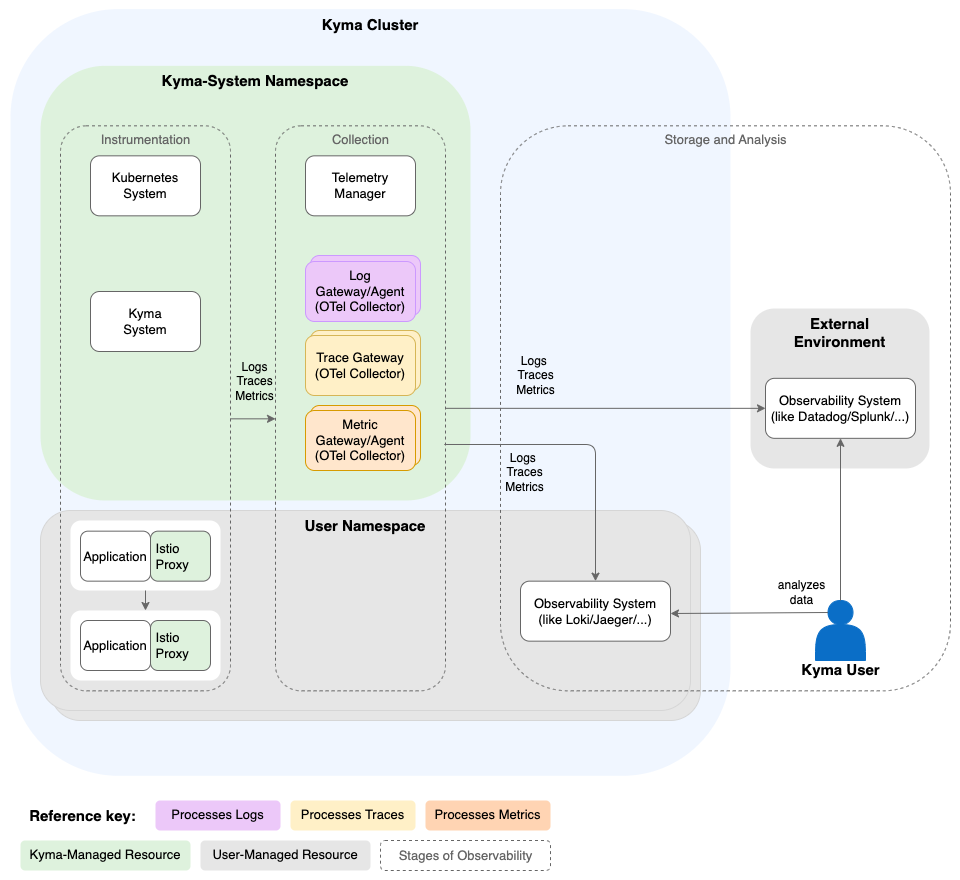

The diagram above was exported from draw.io. Its source (the exported page's mxGraphModel, read from the mxfile embedded in the PNG):
<mxGraphModel dx="1194" dy="824" grid="1" gridSize="10" guides="1" tooltips="1" connect="1" arrows="1" fold="1" page="1" pageScale="1" pageWidth="100" pageHeight="100" math="0" shadow="0">
  <root>
    <mxCell id="0" />
    <mxCell id="1" parent="0" />
    <mxCell id="dz1gPiYa1DY74NqkaMO0-39" value="" style="rounded=0;whiteSpace=wrap;html=1;fillColor=#FFFFFF;strokeColor=none;" parent="1" vertex="1">
      <mxGeometry width="960" height="880" as="geometry" />
    </mxCell>
    <mxCell id="dz1gPiYa1DY74NqkaMO0-40" value="&lt;b style=&quot;color: rgb(0, 0, 0); font-size: 15px;&quot;&gt;&lt;font style=&quot;font-size: 15px;&quot;&gt;Kyma Cluster&lt;br style=&quot;font-size: 15px;&quot;&gt;&lt;/font&gt;&lt;/b&gt;" style="rounded=1;whiteSpace=wrap;html=1;fillColor=#F0F6FF;strokeColor=none;fontColor=#333333;verticalAlign=top;fontSize=15;" parent="1" vertex="1">
      <mxGeometry x="10" y="8.58" width="720" height="766.75" as="geometry" />
    </mxCell>
    <mxCell id="dz1gPiYa1DY74NqkaMO0-47" value="&lt;b style=&quot;color: rgb(0, 0, 0); font-size: 15px;&quot;&gt;Kyma-System Namespace&lt;br style=&quot;font-size: 15px;&quot;&gt;&lt;/b&gt;" style="rounded=1;whiteSpace=wrap;html=1;dashed=1;fillColor=#DEF2DD;strokeColor=none;verticalAlign=top;fontSize=15;" parent="1" vertex="1">
      <mxGeometry x="40" y="65.33" width="430" height="434.67" as="geometry" />
    </mxCell>
    <mxCell id="dz1gPiYa1DY74NqkaMO0-42" value="" style="rounded=1;whiteSpace=wrap;html=1;fillColor=#E6E6E6;strokeColor=#d6d6d6;" parent="1" vertex="1">
      <mxGeometry x="50" y="520" width="650" height="200" as="geometry" />
    </mxCell>
    <mxCell id="dz1gPiYa1DY74NqkaMO0-43" value="&lt;b style=&quot;color: rgb(0, 0, 0); font-size: 15px;&quot;&gt;User Namespace&lt;br style=&quot;font-size: 15px;&quot;&gt;&lt;/b&gt;" style="rounded=1;whiteSpace=wrap;html=1;fillColor=#E6E6E6;strokeColor=#D6D6D6;verticalAlign=top;fontSize=15;" parent="1" vertex="1">
      <mxGeometry x="40" y="510" width="650" height="200" as="geometry" />
    </mxCell>
    <mxCell id="dz1gPiYa1DY74NqkaMO0-44" value="&lt;font color=&quot;#666666&quot; style=&quot;font-size: 13px;&quot;&gt;Storage and Analysis&lt;br style=&quot;font-size: 13px;&quot;&gt;&lt;/font&gt;" style="html=1;fillColor=none;strokeColor=#666666;rounded=1;dashed=1;verticalAlign=top;fontSize=13;" parent="1" vertex="1">
      <mxGeometry x="500" y="125.33" width="450" height="565" as="geometry" />
    </mxCell>
    <mxCell id="dz1gPiYa1DY74NqkaMO0-45" value="&lt;b style=&quot;color: rgb(0, 0, 0);&quot;&gt;&lt;font style=&quot;font-size: 15px;&quot;&gt;External&lt;br&gt;Environment&lt;br&gt;&lt;/font&gt;&lt;/b&gt;" style="rounded=1;whiteSpace=wrap;html=1;fillColor=#e6e6e6;strokeColor=none;fontColor=#333333;verticalAlign=top;" parent="1" vertex="1">
      <mxGeometry x="750" y="308" width="179" height="160" as="geometry" />
    </mxCell>
    <mxCell id="dz1gPiYa1DY74NqkaMO0-63" style="edgeStyle=orthogonalEdgeStyle;rounded=1;orthogonalLoop=1;jettySize=auto;html=1;entryX=0;entryY=0.5;entryDx=0;entryDy=0;strokeColor=#666666;exitX=1;exitY=0.5;exitDx=0;exitDy=0;" parent="1" source="dz1gPiYa1DY74NqkaMO0-62" target="dz1gPiYa1DY74NqkaMO0-70" edge="1">
      <mxGeometry relative="1" as="geometry" />
    </mxCell>
    <mxCell id="dz1gPiYa1DY74NqkaMO0-64" value="Logs&amp;nbsp;&lt;br style=&quot;font-size: 12px;&quot;&gt;Traces&lt;br style=&quot;font-size: 12px;&quot;&gt;Metrics" style="edgeLabel;html=1;align=center;verticalAlign=middle;resizable=0;points=[];labelBackgroundColor=none;fontSize=12;" parent="dz1gPiYa1DY74NqkaMO0-63" vertex="1" connectable="0">
      <mxGeometry x="-0.1373" y="-2" relative="1" as="geometry">
        <mxPoint x="-49" y="-35" as="offset" />
      </mxGeometry>
    </mxCell>
    <mxCell id="dz1gPiYa1DY74NqkaMO0-65" style="edgeStyle=orthogonalEdgeStyle;rounded=1;orthogonalLoop=1;jettySize=auto;html=1;entryX=0.5;entryY=0;entryDx=0;entryDy=0;strokeColor=#666666;exitX=0.993;exitY=0.564;exitDx=0;exitDy=0;exitPerimeter=0;" parent="1" source="dz1gPiYa1DY74NqkaMO0-62" target="dz1gPiYa1DY74NqkaMO0-71" edge="1">
      <mxGeometry relative="1" as="geometry" />
    </mxCell>
    <mxCell id="E538hZoChg2Ey6LGQJJS-4" value="Logs&amp;nbsp;&lt;br style=&quot;border-color: var(--border-color); font-size: 12px;&quot;&gt;Traces&lt;br style=&quot;font-size: 12px;&quot;&gt;Metrics" style="edgeLabel;html=1;align=center;verticalAlign=middle;resizable=0;points=[];labelBackgroundColor=none;fontSize=12;" parent="dz1gPiYa1DY74NqkaMO0-65" vertex="1" connectable="0">
      <mxGeometry x="-0.3928" y="-4" relative="1" as="geometry">
        <mxPoint x="-7" y="24" as="offset" />
      </mxGeometry>
    </mxCell>
    <mxCell id="dz1gPiYa1DY74NqkaMO0-70" value="Observability System&lt;br style=&quot;font-size: 13px;&quot;&gt;(like Datadog/Splunk/...)" style="rounded=1;whiteSpace=wrap;html=1;fontColor=#000000;fillColor=#FFFFFF;strokeColor=#666666;fontSize=13;" parent="1" vertex="1">
      <mxGeometry x="765" y="377.83" width="150" height="60" as="geometry" />
    </mxCell>
    <mxCell id="dz1gPiYa1DY74NqkaMO0-71" value="Observability System&lt;br style=&quot;font-size: 13px;&quot;&gt;(like Loki/Jaeger/...)" style="rounded=1;whiteSpace=wrap;html=1;fontColor=#000000;fillColor=#FFFFFF;strokeColor=#666666;fontSize=13;" parent="1" vertex="1">
      <mxGeometry x="520" y="580.6599999999999" width="150" height="60" as="geometry" />
    </mxCell>
    <mxCell id="dz1gPiYa1DY74NqkaMO0-72" style="edgeStyle=orthogonalEdgeStyle;rounded=1;orthogonalLoop=1;jettySize=auto;html=1;entryX=0;entryY=0.5;entryDx=0;entryDy=0;strokeColor=#666666;labelBackgroundColor=none;fontColor=#666666;" parent="1" edge="1">
      <mxGeometry relative="1" as="geometry">
        <mxPoint x="230.00000000000023" y="418.3299999999999" as="sourcePoint" />
        <mxPoint x="275.0000000000002" y="418.3299999999999" as="targetPoint" />
      </mxGeometry>
    </mxCell>
    <mxCell id="dz1gPiYa1DY74NqkaMO0-73" value="&lt;font color=&quot;#000000&quot; style=&quot;font-size: 12px;&quot;&gt;Logs&lt;br style=&quot;font-size: 12px;&quot;&gt;Traces&lt;br style=&quot;font-size: 12px;&quot;&gt;Metrics&lt;br style=&quot;font-size: 12px;&quot;&gt;&lt;/font&gt;" style="edgeLabel;html=1;align=center;verticalAlign=middle;resizable=0;points=[];fontColor=#666666;labelBackgroundColor=none;fontSize=12;" parent="dz1gPiYa1DY74NqkaMO0-72" vertex="1" connectable="0">
      <mxGeometry x="-0.0853" y="3" relative="1" as="geometry">
        <mxPoint x="2" y="-35" as="offset" />
      </mxGeometry>
    </mxCell>
    <mxCell id="dz1gPiYa1DY74NqkaMO0-49" value="&lt;font color=&quot;#666666&quot; style=&quot;font-size: 13px;&quot;&gt;Instrumentation&lt;br style=&quot;font-size: 13px;&quot;&gt;&lt;/font&gt;" style="html=1;fillColor=none;strokeColor=#666666;rounded=1;dashed=1;verticalAlign=top;fontSize=13;" parent="1" vertex="1">
      <mxGeometry x="60" y="125.33" width="170" height="565" as="geometry" />
    </mxCell>
    <mxCell id="dz1gPiYa1DY74NqkaMO0-51" value="Kubernetes&lt;br style=&quot;font-size: 13px;&quot;&gt;System" style="rounded=1;whiteSpace=wrap;html=1;fillColor=#FFFFFF;strokeColor=#666666;fontColor=#000000;fontSize=13;" parent="1" vertex="1">
      <mxGeometry x="90" y="155.32999999999993" width="110" height="60" as="geometry" />
    </mxCell>
    <mxCell id="dz1gPiYa1DY74NqkaMO0-52" value="Kyma&lt;br style=&quot;font-size: 13px;&quot;&gt;System" style="rounded=1;whiteSpace=wrap;html=1;fillColor=#FFFFFF;strokeColor=#666666;fontColor=#000000;fontSize=13;" parent="1" vertex="1">
      <mxGeometry x="90" y="290.99999999999994" width="110" height="60" as="geometry" />
    </mxCell>
    <mxCell id="dz1gPiYa1DY74NqkaMO0-62" value="&lt;font color=&quot;#666666&quot; style=&quot;font-size: 13px;&quot;&gt;Collection&lt;br style=&quot;font-size: 13px;&quot;&gt;&lt;/font&gt;" style="html=1;fillColor=none;strokeColor=#666666;rounded=1;dashed=1;verticalAlign=top;fontSize=13;" parent="1" vertex="1">
      <mxGeometry x="275" y="125.33" width="170" height="565" as="geometry" />
    </mxCell>
    <mxCell id="dz1gPiYa1DY74NqkaMO0-61" value="Telemetry&lt;br style=&quot;font-size: 13px;&quot;&gt;Manager" style="rounded=1;whiteSpace=wrap;html=1;fontColor=#000000;fillColor=#FFFFFF;strokeColor=#666666;fontSize=13;" parent="1" vertex="1">
      <mxGeometry x="305" y="155.32999999999993" width="110" height="60" as="geometry" />
    </mxCell>
    <mxCell id="E538hZoChg2Ey6LGQJJS-1" value="Log Agent&lt;br&gt;(Fluent Bit)" style="rounded=1;whiteSpace=wrap;html=1;fillColor=#ecc8f9;strokeColor=#CC99FF;fontColor=#000000;" parent="1" vertex="1">
      <mxGeometry x="310" y="255" width="110" height="60" as="geometry" />
    </mxCell>
    <mxCell id="E538hZoChg2Ey6LGQJJS-2" value="Trace Gateway&lt;br&gt;(Otel Collector)" style="rounded=1;whiteSpace=wrap;html=1;fillColor=#fff0c7;strokeColor=#D6B656;fontColor=#000000;" parent="1" vertex="1">
      <mxGeometry x="310" y="330" width="110" height="60" as="geometry" />
    </mxCell>
    <mxCell id="XwJ09pIDhSZDj9D1jSRW-9" value="&lt;font style=&quot;font-size: 15px;&quot;&gt;&lt;b&gt;Reference key:&lt;/b&gt;&lt;/font&gt;" style="text;html=1;align=center;verticalAlign=middle;resizable=0;points=[];autosize=1;strokeColor=none;fillColor=default;" parent="1" vertex="1">
      <mxGeometry x="17" y="800" width="130" height="30" as="geometry" />
    </mxCell>
    <mxCell id="XwJ09pIDhSZDj9D1jSRW-11" value="&lt;span style=&quot;color: rgb(0, 0, 0); font-family: Helvetica; font-size: 13px; font-style: normal; font-variant-ligatures: normal; font-variant-caps: normal; font-weight: 400; letter-spacing: normal; orphans: 2; text-indent: 0px; text-transform: none; widows: 2; word-spacing: 0px; -webkit-text-stroke-width: 0px; text-decoration-thickness: initial; text-decoration-style: initial; text-decoration-color: initial; float: none; display: inline !important;&quot;&gt;Processes Logs&lt;/span&gt;" style="text;whiteSpace=wrap;html=1;strokeColor=none;rounded=1;fillColor=#ecc8f9;align=center;fontSize=13;" parent="1" vertex="1">
      <mxGeometry x="155" y="800" width="125" height="30" as="geometry" />
    </mxCell>
    <mxCell id="XwJ09pIDhSZDj9D1jSRW-12" value="&lt;span style=&quot;color: rgb(0, 0, 0); font-family: Helvetica; font-size: 13px; font-style: normal; font-variant-ligatures: normal; font-variant-caps: normal; font-weight: 400; letter-spacing: normal; orphans: 2; text-indent: 0px; text-transform: none; widows: 2; word-spacing: 0px; -webkit-text-stroke-width: 0px; text-decoration-thickness: initial; text-decoration-style: initial; text-decoration-color: initial; float: none; display: inline !important;&quot;&gt;Processes Traces&lt;/span&gt;" style="text;whiteSpace=wrap;html=1;strokeColor=none;rounded=1;fillColor=#fff0c7;align=center;fontSize=13;" parent="1" vertex="1">
      <mxGeometry x="290" y="800" width="125" height="30" as="geometry" />
    </mxCell>
    <mxCell id="XwJ09pIDhSZDj9D1jSRW-13" value="&lt;span style=&quot;color: rgb(0, 0, 0); font-family: Helvetica; font-size: 13px; font-style: normal; font-variant-ligatures: normal; font-variant-caps: normal; font-weight: 400; letter-spacing: normal; orphans: 2; text-indent: 0px; text-transform: none; widows: 2; word-spacing: 0px; -webkit-text-stroke-width: 0px; text-decoration-thickness: initial; text-decoration-style: initial; text-decoration-color: initial; float: none; display: inline !important;&quot;&gt;Processes Metrics&lt;/span&gt;" style="text;whiteSpace=wrap;html=1;strokeColor=none;rounded=1;fillColor=#ffd4b3;align=center;fontSize=13;" parent="1" vertex="1">
      <mxGeometry x="425" y="800" width="125" height="30" as="geometry" />
    </mxCell>
    <mxCell id="XwJ09pIDhSZDj9D1jSRW-15" value="&lt;span style=&quot;color: rgb(0, 0, 0); font-family: Helvetica; font-size: 13px; font-style: normal; font-variant-ligatures: normal; font-variant-caps: normal; font-weight: 400; letter-spacing: normal; orphans: 2; text-indent: 0px; text-transform: none; widows: 2; word-spacing: 0px; -webkit-text-stroke-width: 0px; text-decoration-thickness: initial; text-decoration-style: initial; text-decoration-color: initial; float: none; display: inline !important;&quot;&gt;User-Managed Resource&lt;/span&gt;" style="text;whiteSpace=wrap;html=1;strokeColor=none;rounded=1;fillColor=#e6e6e6;align=center;fontSize=13;" parent="1" vertex="1">
      <mxGeometry x="200" y="840" width="170" height="30" as="geometry" />
    </mxCell>
    <mxCell id="XwJ09pIDhSZDj9D1jSRW-16" value="&lt;font color=&quot;#666666&quot; style=&quot;font-size: 13px;&quot;&gt;&lt;font style=&quot;font-size: 13px;&quot;&gt;Stages of Observability&lt;/font&gt;&lt;br style=&quot;font-size: 13px;&quot;&gt;&lt;/font&gt;" style="html=1;fillColor=none;strokeColor=#666666;rounded=1;dashed=1;fontSize=13;" parent="1" vertex="1">
      <mxGeometry x="380" y="840" width="170" height="30" as="geometry" />
    </mxCell>
    <mxCell id="2" value="Metric Gateway/Agent&lt;br&gt;(Otel Collector)" style="rounded=1;whiteSpace=wrap;html=1;fillColor=#ffe6cc;strokeColor=#d79b00;" parent="1" vertex="1">
      <mxGeometry x="310" y="405" width="110" height="60" as="geometry" />
    </mxCell>
    <mxCell id="5" value="" style="group" parent="1" vertex="1" connectable="0">
      <mxGeometry x="795" y="600" width="90" height="79" as="geometry" />
    </mxCell>
    <mxCell id="6" value="" style="shape=actor;whiteSpace=wrap;html=1;fillColor=#0A6EC7;strokeColor=#0A6EC7;" parent="5" vertex="1">
      <mxGeometry x="20" width="50" height="60" as="geometry" />
    </mxCell>
    <mxCell id="7" value="&lt;font style=&quot;font-size: 15px&quot;&gt;&lt;b&gt;Kyma User&lt;/b&gt;&lt;/font&gt;" style="text;html=1;align=center;verticalAlign=middle;resizable=0;points=[];;autosize=1;fontSize=15;" parent="5" vertex="1">
      <mxGeometry y="59" width="90" height="20" as="geometry" />
    </mxCell>
    <mxCell id="9" style="rounded=1;orthogonalLoop=1;jettySize=auto;html=1;strokeColor=#666666;entryX=0.5;entryY=1;entryDx=0;entryDy=0;exitX=0.5;exitY=0;exitDx=0;exitDy=0;edgeStyle=orthogonalEdgeStyle;" parent="1" source="6" target="dz1gPiYa1DY74NqkaMO0-70" edge="1">
      <mxGeometry relative="1" as="geometry">
        <mxPoint x="912" y="380.4200000000001" as="targetPoint" />
        <mxPoint x="1084.5" y="605" as="sourcePoint" />
        <Array as="points">
          <mxPoint x="840" y="600" />
          <mxPoint x="840" y="600" />
        </Array>
      </mxGeometry>
    </mxCell>
    <mxCell id="10" value="&lt;font style=&quot;font-size: 12px;&quot;&gt;analyzes &lt;br style=&quot;font-size: 12px;&quot;&gt;data&lt;br&gt;&lt;/font&gt;" style="edgeLabel;html=1;align=center;verticalAlign=middle;resizable=0;points=[];fontSize=12;labelBackgroundColor=none;" parent="9" vertex="1" connectable="0">
      <mxGeometry x="-0.0459" relative="1" as="geometry">
        <mxPoint x="-40" y="68" as="offset" />
      </mxGeometry>
    </mxCell>
    <mxCell id="11" style="rounded=1;orthogonalLoop=1;jettySize=auto;html=1;strokeColor=#666666;exitX=0.25;exitY=0.2;exitDx=0;exitDy=0;exitPerimeter=0;edgeStyle=orthogonalEdgeStyle;" parent="1" source="6" edge="1">
      <mxGeometry relative="1" as="geometry">
        <mxPoint x="670" y="613" as="targetPoint" />
        <mxPoint x="1103" y="459" as="sourcePoint" />
        <Array as="points">
          <mxPoint x="670" y="612" />
        </Array>
      </mxGeometry>
    </mxCell>
    <mxCell id="12" value="Metric Gateway/Agent&lt;br style=&quot;font-size: 13px;&quot;&gt;(OTel&amp;nbsp;Collector)" style="rounded=1;whiteSpace=wrap;html=1;fillColor=#ffe6cc;strokeColor=#d79b00;fontSize=13;" parent="1" vertex="1">
      <mxGeometry x="305" y="410" width="110" height="60" as="geometry" />
    </mxCell>
    <mxCell id="13" value="Trace Gateway&lt;br style=&quot;font-size: 13px;&quot;&gt;(OTel&amp;nbsp;Collector)" style="rounded=1;whiteSpace=wrap;html=1;fillColor=#fff0c7;strokeColor=#D6B656;fontColor=#000000;fontSize=13;" parent="1" vertex="1">
      <mxGeometry x="305" y="335" width="110" height="60" as="geometry" />
    </mxCell>
    <mxCell id="14" value="Log Gateway/Agent&lt;br style=&quot;font-size: 13px;&quot;&gt;(OTel Collector)" style="rounded=1;whiteSpace=wrap;html=1;fillColor=#ecc8f9;strokeColor=#CC99FF;fontColor=#000000;fontSize=13;" parent="1" vertex="1">
      <mxGeometry x="305" y="260.99999999999994" width="110" height="60" as="geometry" />
    </mxCell>
    <mxCell id="15" value="" style="rounded=1;whiteSpace=wrap;html=1;fillColor=#FFFFFF;strokeColor=none;fontColor=#000000;dashed=1;dashPattern=1 4;" parent="1" vertex="1">
      <mxGeometry x="70" y="520" width="150" height="70" as="geometry" />
    </mxCell>
    <mxCell id="16" value="" style="rounded=1;whiteSpace=wrap;html=1;fillColor=#FFFFFF;strokeColor=none;fontColor=#000000;dashed=1;dashPattern=1 4;" parent="1" vertex="1">
      <mxGeometry x="70" y="610" width="150" height="70" as="geometry" />
    </mxCell>
    <mxCell id="dz1gPiYa1DY74NqkaMO0-50" style="edgeStyle=orthogonalEdgeStyle;rounded=1;orthogonalLoop=1;jettySize=auto;html=1;entryX=0.5;entryY=0;entryDx=0;entryDy=0;strokeColor=#666666;exitX=0.5;exitY=1;exitDx=0;exitDy=0;" parent="1" source="15" target="16" edge="1">
      <mxGeometry relative="1" as="geometry" />
    </mxCell>
    <mxCell id="dz1gPiYa1DY74NqkaMO0-53" value="&lt;font style=&quot;font-size: 13px;&quot;&gt;Application&lt;/font&gt;" style="rounded=1;whiteSpace=wrap;html=1;fillColor=#FFFFFF;strokeColor=#666666;fontColor=#000000;fontSize=13;" parent="1" vertex="1">
      <mxGeometry x="80" y="619.9999999999999" width="70" height="50" as="geometry" />
    </mxCell>
    <mxCell id="dz1gPiYa1DY74NqkaMO0-54" value="&lt;font style=&quot;font-size: 13px;&quot;&gt;Application&lt;/font&gt;" style="rounded=1;whiteSpace=wrap;html=1;fillColor=#FFFFFF;strokeColor=#666666;fontColor=#000000;container=0;fontSize=13;" parent="1" vertex="1">
      <mxGeometry x="80" y="530.6599999999999" width="70" height="50" as="geometry" />
    </mxCell>
    <mxCell id="dz1gPiYa1DY74NqkaMO0-55" value="&lt;font style=&quot;font-size: 13px;&quot;&gt;&amp;nbsp;Istio&lt;br style=&quot;font-size: 13px;&quot;&gt;&amp;nbsp;Proxy&lt;/font&gt;" style="rounded=1;whiteSpace=wrap;html=1;fontSize=13;fillColor=#def2dd;strokeColor=#666666;fontColor=#000000;align=left;" parent="1" vertex="1">
      <mxGeometry x="150" y="530.6599999999999" width="60" height="50" as="geometry" />
    </mxCell>
    <mxCell id="dz1gPiYa1DY74NqkaMO0-57" value="&lt;font style=&quot;font-size: 13px;&quot;&gt;&amp;nbsp;Istio&lt;br style=&quot;font-size: 13px;&quot;&gt;&amp;nbsp;Proxy&lt;/font&gt;" style="rounded=1;whiteSpace=wrap;html=1;fontSize=13;fillColor=#def2dd;strokeColor=#666666;fontColor=#000000;align=left;" parent="1" vertex="1">
      <mxGeometry x="150" y="619.9999999999999" width="60" height="50" as="geometry" />
    </mxCell>
    <mxCell id="XwJ09pIDhSZDj9D1jSRW-18" value="&lt;span style=&quot;color: rgb(0, 0, 0); font-family: Helvetica; font-size: 13px; font-style: normal; font-variant-ligatures: normal; font-variant-caps: normal; font-weight: 400; letter-spacing: normal; orphans: 2; text-indent: 0px; text-transform: none; widows: 2; word-spacing: 0px; -webkit-text-stroke-width: 0px; text-decoration-thickness: initial; text-decoration-style: initial; text-decoration-color: initial; float: none; display: inline !important;&quot;&gt;Kyma-Managed Resource&lt;/span&gt;" style="text;whiteSpace=wrap;html=1;strokeColor=none;rounded=1;fillColor=#def2dd;align=center;" parent="1" vertex="1">
      <mxGeometry x="20" y="840" width="170" height="30" as="geometry" />
    </mxCell>
  </root>
</mxGraphModel>